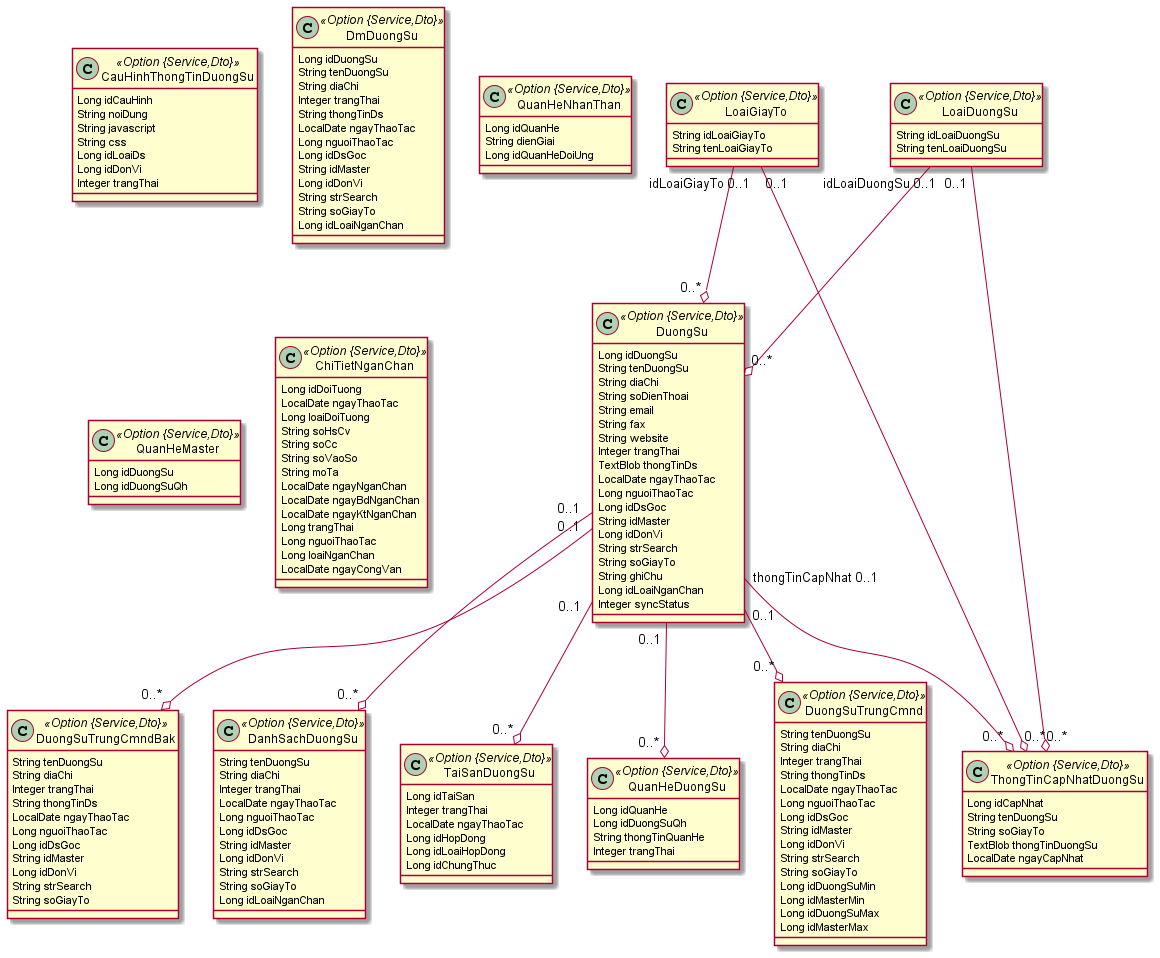

The diagram above was rendered by PlantUML. Its source (embedded in the PNG):
@startuml
	!pragma syntax class
	class TaiSanDuongSu <<Option {Service,Dto}>> {
		Long idTaiSan
		Integer trangThai
		LocalDate ngayThaoTac
		Long idHopDong
		Long idLoaiHopDong
		Long idChungThuc
	}
	class DuongSu <<Option {Service,Dto}>> {
		Long idDuongSu
		String tenDuongSu
		String diaChi
		String soDienThoai
		String email
		String fax
		String website
		Integer trangThai
		TextBlob thongTinDs
		LocalDate ngayThaoTac
		Long nguoiThaoTac
		Long idDsGoc
		String idMaster
		Long idDonVi
		String strSearch
		String soGiayTo
		String ghiChu
		Long idLoaiNganChan
		Integer syncStatus
	}
	class LoaiGiayTo <<Option {Service,Dto}>> {
		String idLoaiGiayTo
		String tenLoaiGiayTo
	}
	class LoaiDuongSu <<Option {Service,Dto}>> {
		String idLoaiDuongSu
		String tenLoaiDuongSu
	}
	class CauHinhThongTinDuongSu <<Option {Service,Dto}>> {
		Long idCauHinh
		String noiDung
		String javascript
		String css
		Long idLoaiDs
		Long idDonVi
		Integer trangThai
	}
	class QuanHeDuongSu <<Option {Service,Dto}>> {
		Long idQuanHe
		Long idDuongSuQh
		String thongTinQuanHe
		Integer trangThai
	}
	class DuongSuTrungCmnd <<Option {Service,Dto}>> {
		String tenDuongSu
		String diaChi
		Integer trangThai
		String thongTinDs
		LocalDate ngayThaoTac
		Long nguoiThaoTac
		Long idDsGoc
		String idMaster
		Long idDonVi
		String strSearch
		String soGiayTo
		Long idDuongSuMin
		Long idMasterMin
		Long idDuongSuMax
		Long idMasterMax
	}
	class DuongSuTrungCmndBak <<Option {Service,Dto}>> {
		String tenDuongSu
		String diaChi
		Integer trangThai
		String thongTinDs
		LocalDate ngayThaoTac
		Long nguoiThaoTac
		Long idDsGoc
		String idMaster
		Long idDonVi
		String strSearch
		String soGiayTo
	}
	class DanhSachDuongSu <<Option {Service,Dto}>> {
		String tenDuongSu
		String diaChi
		Integer trangThai
		LocalDate ngayThaoTac
		Long nguoiThaoTac
		Long idDsGoc
		String idMaster
		Long idDonVi
		String strSearch
		String soGiayTo
		Long idLoaiNganChan
	}
	class DmDuongSu <<Option {Service,Dto}>> {
		Long idDuongSu
		String tenDuongSu
		String diaChi
		Integer trangThai
		String thongTinDs
		LocalDate ngayThaoTac
		Long nguoiThaoTac
		Long idDsGoc
		String idMaster
		Long idDonVi
		String strSearch
		String soGiayTo
		Long idLoaiNganChan
	}
	class QuanHeNhanThan <<Option {Service,Dto}>> {
		Long idQuanHe
		String dienGiai
		Long idQuanHeDoiUng
	}
	class QuanHeMaster <<Option {Service,Dto}>> {
		Long idDuongSu
		Long idDuongSuQh
	}
	class ChiTietNganChan <<Option {Service,Dto}>> {
		Long idDoiTuong
		LocalDate ngayThaoTac
		Long loaiDoiTuong
		String soHsCv
		String soCc
		String soVaoSo
		String moTa
		LocalDate ngayNganChan
		LocalDate ngayBdNganChan
		LocalDate ngayKtNganChan
		Long trangThai
		Long nguoiThaoTac
		Long loaiNganChan
		LocalDate ngayCongVan
	}
	class ThongTinCapNhatDuongSu <<Option {Service,Dto}>> {
		Long idCapNhat
		String tenDuongSu
		String soGiayTo
		TextBlob thongTinDuongSu
		LocalDate ngayCapNhat
	}
	LoaiDuongSu  "idLoaiDuongSu 0..1 " --o "0..* "  DuongSu
	LoaiGiayTo  "idLoaiGiayTo 0..1 " --o "0..* "  DuongSu
	LoaiDuongSu  "0..1 " --o "0..* "  ThongTinCapNhatDuongSu
	LoaiGiayTo  "0..1 " --o "0..* "  ThongTinCapNhatDuongSu
	DuongSu  "thongTinCapNhat 0..1 " --o "0..* "  ThongTinCapNhatDuongSu
	DuongSu  "0..1 " --o "0..* "  TaiSanDuongSu
	DuongSu  "0..1 " --o "0..* "  QuanHeDuongSu
	DuongSu  "0..1 " --o "0..* "  DanhSachDuongSu
	DuongSu  "0..1 " --o "0..* "  DuongSuTrungCmnd
	DuongSu  "0..1 " --o "0..* "  DuongSuTrungCmndBak
@enduml